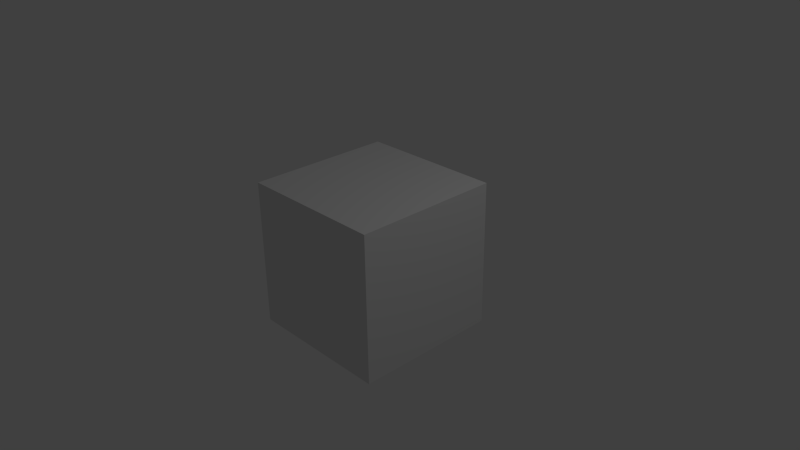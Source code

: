 # Source: gargoyle.blend  (saved by Blender 2.75.0; exported with 4.5.12 LTS)
import bpy
from mathutils import Matrix  # noqa: F401  (used for matrix-valued properties, if any)

bpy.ops.wm.read_factory_settings(use_empty=True)
scene = bpy.context.scene
scene.name = 'Scene'

# ---- collections
col_collection_1 = bpy.data.collections.new('Collection 1'); scene.collection.children.link(col_collection_1)

# ---- materials (node trees are filled in below, after node groups)
mat_material = bpy.data.materials.new('Material')
mat_material.alpha_threshold = 0.0
mat_material.use_transparent_shadow = False
mat_material.roughness = 0.5
mat_material.line_color = (0.0, 0.0, 0.0, 1.0)

# ---- material node trees

# ---- world
world_world = bpy.data.worlds.new('World'); scene.world = world_world
world_world.color = (0.05088, 0.05088, 0.05088)
world_world.use_sun_shadow = False
world_world.sun_shadow_jitter_overblur = 0.0
world_world.cycles.sampling_method = 'MANUAL'
world_world.cycles.sample_map_resolution = 256

# ---- cameras
cam_camera = bpy.data.cameras.new('Camera')
cam_camera.clip_end = 100.0
cam_camera.lens = 35.0
cam_camera.sensor_width = 32.0
cam_camera.sensor_height = 18.0
cam_camera.ortho_scale = 7.314
cam_camera.dof.focus_distance = 0.0
cam_camera.dof.aperture_fstop = 128.0

# ---- lights
light_lamp = bpy.data.lights.new('Lamp', 'POINT')
light_lamp.transmission_factor = 0.0
light_lamp.cutoff_distance = 30.0
light_lamp.energy = 100.0
light_lamp.shadow_buffer_clip_start = 1.001
light_lamp.shadow_soft_size = 0.1
light_lamp.shadow_maximum_resolution = 0.006
light_lamp.use_absolute_resolution = True
light_lamp.cycles.use_multiple_importance_sampling = False

# ---- meshes
me_cube = bpy.data.meshes.new('Cube')
me_cube.from_pydata([(1.0, 1.0, -1.0), (1.0, -1.0, -1.0), (-1.0, -1.0, -1.0), (-1.0, 1.0, -1.0), (1.0, 1.0, 1.0), (1.0, -1.0, 1.0), (-1.0, -1.0, 1.0), (-1.0, 1.0, 1.0)], [], [(0, 1, 2, 3), (4, 7, 6, 5), (0, 4, 5, 1), (1, 5, 6, 2), (2, 6, 7, 3), (4, 0, 3, 7)])
me_cube.materials.append(mat_material)
me_cube.use_remesh_preserve_volume = False
me_cube.use_remesh_preserve_attributes = False
me_cube.use_mirror_vertex_groups = False
me_cube.update()

# ---- objects
ob_cube = bpy.data.objects.new('Cube', me_cube)
ob_lamp = bpy.data.objects.new('Lamp', light_lamp)
ob_camera = bpy.data.objects.new('Camera', cam_camera)

# ---- transforms, parenting, visibility, modifiers, constraints
ob_cube.location = (0.0, 0.0, 0.0)
ob_cube.lock_rotations_4d = False
ob_cube.empty_display_type = 'ARROWS'
ob_cube.lineart.crease_threshold = 0.0
ob_lamp.location = (4.076, 1.005, 5.904)
ob_lamp.rotation_euler = (0.6503, 0.05522, 1.866)
ob_lamp.lock_rotations_4d = False
ob_lamp.empty_display_type = 'ARROWS'
ob_lamp.color = (0.0, 0.0, 0.0, 0.0)
ob_lamp.lineart.crease_threshold = 0.0
ob_camera.location = (7.481, -6.508, 5.344)
ob_camera.rotation_euler = (1.109, 0.01082, 0.8149)
ob_camera.lock_rotations_4d = False
ob_camera.empty_display_type = 'ARROWS'
ob_camera.color = (0.0, 0.0, 0.0, 0.0)
ob_camera.display_type = 'WIRE'
ob_camera.lineart.crease_threshold = 0.0

# ---- collection membership
col_collection_1.objects.link(ob_cube)
col_collection_1.objects.link(ob_lamp)
col_collection_1.objects.link(ob_camera)

# ---- scene / render settings (as saved in the file)
scene.camera = ob_camera
scene.frame_start = 1; scene.frame_end = 250; scene.frame_set(1)
scene.render.engine = 'BLENDER_EEVEE_NEXT'
scene.render.resolution_percentage = 50
scene.render.dither_intensity = 0.0
scene.cycles.use_denoising = False
scene.cycles.samples = 10
scene.cycles.sampling_pattern = 'TABULATED_SOBOL'
scene.cycles.light_sampling_threshold = 0.0
scene.cycles.use_adaptive_sampling = False
scene.cycles.use_light_tree = False
scene.cycles.blur_glossy = 0.0
scene.cycles.pixel_filter_type = 'GAUSSIAN'
scene.cycles.sample_clamp_indirect = 0.0
scene.view_settings.view_transform = 'Standard'
bpy.context.view_layer.update()

